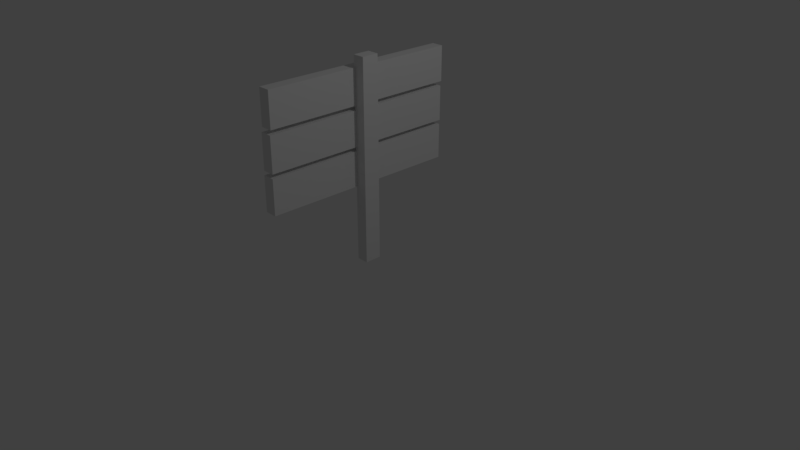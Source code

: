 # Source: Sign_Base.blend  (saved by Blender 2.79.0; exported with 4.5.12 LTS)
import bpy
from mathutils import Matrix  # noqa: F401  (used for matrix-valued properties, if any)

bpy.ops.wm.read_factory_settings(use_empty=True)
scene = bpy.context.scene
scene.name = 'Scene'

# ---- collections
col_collection_1 = bpy.data.collections.new('Collection 1'); scene.collection.children.link(col_collection_1)

# ---- materials (node trees are filled in below, after node groups)
mat_material_001 = bpy.data.materials.new('Material.001')
mat_material_001.alpha_threshold = 0.0
mat_material_001.use_transparent_shadow = False
mat_material_001.roughness = 0.5
mat_material_001.line_color = (0.0, 0.0, 0.0, 1.0)
mat_material = bpy.data.materials.new('Material')
mat_material.alpha_threshold = 0.0
mat_material.use_transparent_shadow = False
mat_material.roughness = 0.5
mat_material.line_color = (0.0, 0.0, 0.0, 1.0)

# ---- material node trees

# ---- world
world_world = bpy.data.worlds.new('World'); scene.world = world_world
world_world.color = (0.05088, 0.05088, 0.05088)
world_world.use_sun_shadow = False
world_world.sun_shadow_jitter_overblur = 0.0
world_world.cycles.sampling_method = 'MANUAL'

# ---- cameras
cam_camera = bpy.data.cameras.new('Camera')
cam_camera.clip_end = 100.0
cam_camera.lens = 35.0
cam_camera.sensor_width = 32.0
cam_camera.sensor_height = 18.0
cam_camera.ortho_scale = 7.314
cam_camera.dof.focus_distance = 0.0
cam_camera.dof.aperture_fstop = 128.0

# ---- lights
light_lamp = bpy.data.lights.new('Lamp', 'POINT')
light_lamp.transmission_factor = 0.0
light_lamp.cutoff_distance = 30.0
light_lamp.energy = 100.0
light_lamp.shadow_buffer_clip_start = 1.001
light_lamp.shadow_soft_size = 0.1
light_lamp.shadow_maximum_resolution = 0.006
light_lamp.use_absolute_resolution = True

# ---- meshes
me_cube_004 = bpy.data.meshes.new('Cube.004')
me_cube_004.from_pydata([(1.0, 1.0, -1.0), (1.0, -1.0, -1.0), (-1.0, -1.0, -1.0), (-1.0, 1.0, -1.0), (1.0, 1.0, 1.0), (1.0, -1.0, 1.0), (-1.0, -1.0, 1.0), (-1.0, 1.0, 1.0), (0.8948, -1.257, -0.9992), (0.8948, -3.257, -0.9992), (-1.105, -3.257, -0.9992), (-1.105, -1.257, -0.9992), (0.8948, -1.257, 1.001), (0.8948, -3.257, 1.001), (-1.105, -3.257, 1.001), (-1.105, -1.257, 1.001), (0.8806, -3.511, -1.008), (0.8806, -5.511, -1.008), (-1.119, -5.511, -1.008), (-1.119, -3.511, -1.008), (0.8806, -3.511, 0.9922), (0.8806, -5.511, 0.9922), (-1.119, -5.511, 0.9922), (-1.119, -3.511, 0.9922), (-0.7892, 5.389, 0.06223), (-0.7892, 5.388, -0.1062), (-2.789, 5.388, -0.1062), (-2.789, 5.389, 0.06223), (-0.7892, -6.156, 0.06507), (-0.7892, -6.158, -0.1034), (-2.789, -6.158, -0.1034), (-2.789, -6.156, 0.06507)], [], [(0, 1, 2, 3), (4, 7, 6, 5), (0, 4, 5, 1), (1, 5, 6, 2), (2, 6, 7, 3), (4, 0, 3, 7), (8, 9, 10, 11), (12, 15, 14, 13), (8, 12, 13, 9), (9, 13, 14, 10), (10, 14, 15, 11), (12, 8, 11, 15), (16, 17, 18, 19), (20, 23, 22, 21), (16, 20, 21, 17), (17, 21, 22, 18), (18, 22, 23, 19), (20, 16, 19, 23), (24, 25, 26, 27), (28, 31, 30, 29), (24, 28, 29, 25), (25, 29, 30, 26), (26, 30, 31, 27), (28, 24, 27, 31)])
me_cube_004.polygons.foreach_set('material_index', [0, 0, 0, 0, 0, 0, 0, 0, 0, 0, 0, 0, 0, 0, 0, 0, 0, 0, 1, 1, 1, 1, 1, 1])
me_cube_004.materials.append(mat_material_001)
me_cube_004.materials.append(mat_material)
me_cube_004.use_remesh_preserve_volume = False
me_cube_004.use_remesh_preserve_attributes = False
me_cube_004.use_mirror_vertex_groups = False
me_cube_004.update()
me_cube_001 = bpy.data.meshes.new('Cube.001')
me_cube_001.from_pydata([(1.0, 1.0, -1.0), (1.0, -1.0, -1.0), (-1.0, -1.0, -1.0), (-1.0, 1.0, -1.0), (1.0, 1.0, 1.0), (1.0, -1.0, 1.0), (-1.0, -1.0, 1.0), (-1.0, 1.0, 1.0)], [], [(0, 1, 2, 3), (4, 7, 6, 5), (0, 4, 5, 1), (1, 5, 6, 2), (2, 6, 7, 3), (4, 0, 3, 7)])
me_cube_001.materials.append(mat_material_001)
me_cube_001.use_remesh_preserve_volume = False
me_cube_001.use_remesh_preserve_attributes = False
me_cube_001.use_mirror_vertex_groups = False
me_cube_001.update()

# ---- objects
ob_cube_004 = bpy.data.objects.new('Cube.004', me_cube_004)
ob_lamp = bpy.data.objects.new('Lamp', light_lamp)
ob_camera = bpy.data.objects.new('Camera', cam_camera)
ob_cube_001 = bpy.data.objects.new('Cube.001', me_cube_001)

# ---- transforms, parenting, visibility, modifiers, constraints
ob_cube_004.location = (-0.1418, -0.0276, 1.194)
ob_cube_004.rotation_euler = (1.569, -0.0, 0.0)
ob_cube_004.scale = (-0.07927, -0.2311, 1.334)
ob_cube_004.lock_rotations_4d = False
ob_cube_004.empty_display_type = 'ARROWS'
ob_cube_004.lineart.crease_threshold = 0.0
ob_lamp.location = (4.076, 1.005, 5.904)
ob_lamp.rotation_euler = (0.6503, 0.05522, 1.866)
ob_lamp.lock_rotations_4d = False
ob_lamp.empty_display_type = 'ARROWS'
ob_lamp.color = (0.0, 0.0, 0.0, 0.0)
ob_lamp.lineart.crease_threshold = 0.0
ob_camera.location = (7.481, -6.508, 5.344)
ob_camera.rotation_euler = (1.109, 0.0, 0.8149)
ob_camera.lock_rotations_4d = False
ob_camera.empty_display_type = 'ARROWS'
ob_camera.color = (0.0, 0.0, 0.0, 0.0)
ob_camera.display_type = 'WIRE'
ob_camera.lineart.crease_threshold = 0.0
ob_cube_001.location = (0.0, 0.0, 1.283)
ob_cube_001.scale = (-0.07927, -0.1124, 1.334)
ob_cube_001.lock_rotations_4d = False
ob_cube_001.empty_display_type = 'ARROWS'
ob_cube_001.lineart.crease_threshold = 0.0

# ---- collection membership
col_collection_1.objects.link(ob_cube_004)
col_collection_1.objects.link(ob_lamp)
col_collection_1.objects.link(ob_camera)
col_collection_1.objects.link(ob_cube_001)

# ---- scene / render settings (as saved in the file)
scene.camera = ob_camera
scene.frame_start = 1; scene.frame_end = 250; scene.frame_set(1)
scene.render.engine = 'BLENDER_EEVEE_NEXT'
scene.render.resolution_percentage = 50
scene.render.dither_intensity = 0.0
scene.cycles.use_denoising = False
scene.cycles.samples = 128
scene.cycles.sampling_pattern = 'TABULATED_SOBOL'
scene.cycles.use_adaptive_sampling = False
scene.cycles.use_light_tree = False
scene.cycles.blur_glossy = 0.0
scene.cycles.sample_clamp_indirect = 0.0
scene.view_settings.view_transform = 'Standard'
bpy.context.view_layer.update()
